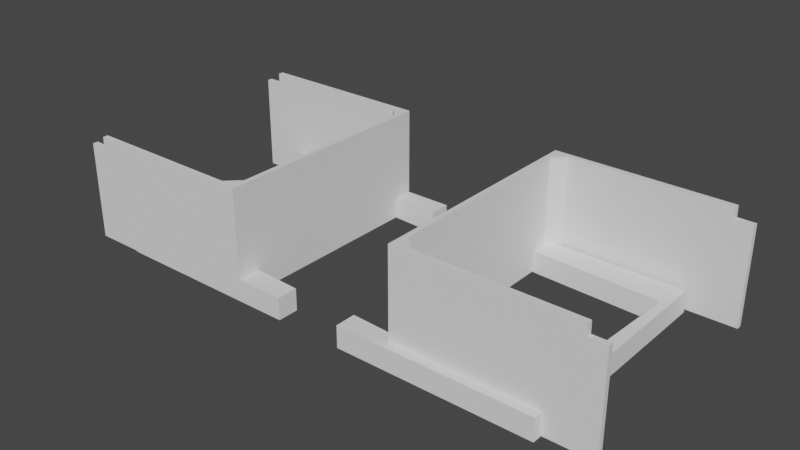 # Source: objetos-casa.blend  (saved by Blender 3.3.6; exported with 4.5.12 LTS)
import bpy
from mathutils import Matrix  # noqa: F401  (used for matrix-valued properties, if any)

bpy.ops.wm.read_factory_settings(use_empty=True)
scene = bpy.context.scene
scene.name = 'Scene'

# ---- collections
col_collection = bpy.data.collections.new('Collection'); scene.collection.children.link(col_collection)

# ---- world
world_world = bpy.data.worlds.new('World'); scene.world = world_world
world_world.use_nodes = True; world_world.node_tree.nodes.clear()
_N = world_world.node_tree.nodes; _L = world_world.node_tree.links
n0 = _N.new('ShaderNodeOutputWorld'); n0.name = 'World Output'; n0.location = (300, 300)
n1 = _N.new('ShaderNodeBackground'); n1.name = 'Background'; n1.location = (10, 300)
n1.inputs[0].default_value = (0.05088, 0.05088, 0.05088, 1.0)
_L.new(n1.outputs[0], n0.inputs[0])
n0.is_active_output = True
world_world.color = (0.05088, 0.05088, 0.05088)
world_world.use_sun_shadow = False
world_world.sun_shadow_jitter_overblur = 0.0

# ---- meshes
me_plane_001 = bpy.data.meshes.new('Plane.001')
me_plane_001.from_pydata([(8.85, -5.35, 0.0), (8.85, 5.35, 0.0), (8.029, -4.773, 0.0), (8.452, 3.937, 0.0), (0.0, -5.35, 0.0), (-2.275e-05, 5.35, 0.0), (0.0004494, -4.384, 0.0), (-0.0002292, 4.347, 0.0), (0.0, -5.35, 1.0), (8.85, -5.35, 1.0), (8.85, 5.35, 1.0), (-2.275e-05, 5.35, 1.0), (0.0004494, -4.384, 1.0), (8.029, -4.773, 1.0), (8.452, 3.937, 1.0), (-0.0002292, 4.347, 1.0)], [], [(5, 1, 3, 7), (1, 0, 2, 3), (0, 4, 6, 2), (11, 15, 14, 10), (10, 14, 13, 9), (9, 13, 12, 8), (0, 9, 8, 4), (3, 14, 15, 7), (6, 12, 13, 2), (1, 10, 9, 0), (2, 13, 14, 3), (5, 11, 10, 1), (7, 15, 11, 5), (6, 4, 8, 12)])
_uv = me_plane_001.uv_layers.new(name='UVMap')
_uv.uv.foreach_set('vector', [0.5, 1.0, 1.0, 1.0, 1.0, 1.0, 0.4839, 1.0, 1.0, 1.0, 1.0, 0.0, 1.0, 0.0, 1.0, 1.0, 1.0, 0.0, 0.5, 0.0, 0.5097, 0.0, 1.0, 0.0, 0.5, 1.0, 0.4839, 1.0, 1.0, 1.0, 1.0, 1.0, 1.0, 1.0, 1.0, 1.0, 1.0, 0.0, 1.0, 0.0, 1.0, 0.0, 1.0, 0.0, 0.5097, 0.0, 0.5, 0.0, 1.0, 0.0, 1.0, 0.0, 0.5, 0.0, 0.5, 0.0, 1.0, 1.0, 1.0, 1.0, 0.4839, 1.0, 0.4839, 1.0, 0.5097, 0.0, 0.5097, 0.0, 1.0, 0.0, 1.0, 0.0, 1.0, 1.0, 1.0, 1.0, 1.0, 0.0, 1.0, 0.0, 1.0, 0.0, 1.0, 0.0, 1.0, 1.0, 1.0, 1.0, 0.5, 1.0, 0.5, 1.0, 1.0, 1.0, 1.0, 1.0, 0.4839, 1.0, 0.4839, 1.0, 0.5, 1.0, 0.5, 1.0, 0.5097, 0.0, 0.5, 0.0, 0.5, 0.0, 0.5097, 0.0])
me_plane_001.update()
me_plane_005 = bpy.data.meshes.new('Plane.005')
me_plane_005.from_pydata([(-8.85, -5.35, 0.0), (-8.85, 5.35, 0.0), (-8.347, -3.979, 0.0), (-7.924, 4.731, 0.0), (0.0, -5.35, 0.0), (-2.275e-05, 5.35, 0.0), (0.0004494, -4.384, 0.0), (-0.0002292, 4.347, 0.0), (-8.85, 5.35, 1.0), (-8.85, -5.35, 1.0), (0.0, -5.35, 1.0), (-2.275e-05, 5.35, 1.0), (-7.924, 4.731, 1.0), (-8.347, -3.979, 1.0), (0.0004494, -4.384, 1.0), (-0.0002292, 4.347, 1.0)], [], [(4, 0, 2, 6), (0, 1, 3, 2), (1, 5, 7, 3), (10, 14, 13, 9), (9, 13, 12, 8), (8, 12, 15, 11), (0, 9, 8, 1), (7, 15, 12, 3), (2, 13, 14, 6), (3, 12, 13, 2), (4, 10, 9, 0), (1, 8, 11, 5), (6, 14, 10, 4), (7, 5, 11, 15)])
_uv = me_plane_005.uv_layers.new(name='UVMap')
_uv.uv.foreach_set('vector', [0.5, 0.0, 0.0, 0.0, 0.0, 0.0, 0.5097, 0.0, 0.0, 0.0, 0.0, 1.0, 0.0, 1.0, 0.0, 0.0, 0.0, 1.0, 0.5, 1.0, 0.4839, 1.0, 0.0, 1.0, 0.5, 0.0, 0.5097, 0.0, 0.0, 0.0, 0.0, 0.0, 0.0, 0.0, 0.0, 0.0, 0.0, 1.0, 0.0, 1.0, 0.0, 1.0, 0.0, 1.0, 0.4839, 1.0, 0.5, 1.0, 0.0, 0.0, 0.0, 0.0, 0.0, 1.0, 0.0, 1.0, 0.4839, 1.0, 0.4839, 1.0, 0.0, 1.0, 0.0, 1.0, 0.0, 0.0, 0.0, 0.0, 0.5097, 0.0, 0.5097, 0.0, 0.0, 1.0, 0.0, 1.0, 0.0, 0.0, 0.0, 0.0, 0.5, 0.0, 0.5, 0.0, 0.0, 0.0, 0.0, 0.0, 0.0, 1.0, 0.0, 1.0, 0.5, 1.0, 0.5, 1.0, 0.5097, 0.0, 0.5097, 0.0, 0.5, 0.0, 0.5, 0.0, 0.4839, 1.0, 0.5, 1.0, 0.5, 1.0, 0.4839, 1.0])
me_plane_005.update()
me_plane_006 = bpy.data.meshes.new('Plane.006')
me_plane_006.from_pydata([(-3.32, 5.344, -2.018), (-3.32, -5.356, -2.018), (-3.091, 5.106, -2.018), (-3.091, -5.117, -2.018), (-2.56, 5.344, -2.018), (-2.56, 5.106, -2.018), (-3.32, 4.562, -2.018), (-3.091, 4.562, -2.018), (-2.476, -5.356, -2.018), (-2.476, -5.117, -2.018), (-3.32, -4.521, -2.018), (-3.091, -4.521, -2.018), (-3.32, -4.521, 2.976), (-3.32, -5.356, 2.976), (-2.56, 5.344, 2.976), (-3.32, 5.344, 2.976), (-2.476, -5.356, 2.976), (5.53, -5.356, 2.976), (-3.091, -4.521, 2.976), (-3.091, -5.117, 2.976), (-2.56, 5.106, 2.976), (-3.091, 5.106, 2.976), (-2.476, -5.117, 2.976), (5.524, -5.117, 2.976), (5.524, 5.106, 2.976), (5.53, 5.344, 2.976), (-3.32, 4.562, 2.976), (-3.091, 4.562, 2.976), (4.73, 5.344, -2.018), (4.73, 5.106, -2.018), (4.73, 5.344, 2.976), (4.73, 5.106, 2.976), (4.73, -5.356, -2.018), (4.73, -5.117, -2.018), (4.73, -5.356, 2.976), (4.73, -5.117, 2.976), (-3.32, -5.356, -1.512), (-3.32, -4.521, -1.512), (-3.091, -4.521, -1.512), (-2.476, -5.117, -1.512), (-3.32, 5.344, -1.512), (-2.56, 5.344, -1.512), (-2.56, 5.106, -1.512), (-3.091, 4.562, -1.512), (5.53, 5.344, -1.512), (5.524, 5.106, -1.512), (5.53, -5.356, -1.512), (-2.476, -5.356, -1.512), (5.524, -5.117, -1.512), (-3.32, 4.562, -1.512), (4.73, 5.106, -1.512), (4.73, 5.344, -1.512), (4.73, -5.117, -1.512), (4.73, -5.356, -1.512)], [], [(4, 5, 2, 0), (10, 11, 3, 1), (28, 29, 5, 4), (0, 2, 7, 6), (2, 5, 7), (1, 3, 9, 8), (6, 7, 11, 10), (3, 11, 9), (34, 17, 23, 35), (14, 15, 21, 20), (12, 13, 19, 18), (30, 14, 20, 31), (15, 26, 27, 21), (21, 27, 20), (13, 16, 22, 19), (26, 12, 18, 27), (19, 22, 18), (37, 36, 13, 12), (39, 38, 18, 22), (41, 40, 15, 14), (43, 42, 20, 27), (45, 44, 25, 24), (53, 46, 17, 34), (36, 47, 16, 13), (51, 41, 14, 30), (50, 45, 24, 31), (52, 39, 22, 35), (49, 37, 12, 26), (40, 49, 26, 15), (46, 48, 23, 17), (38, 43, 27, 18), (42, 50, 31, 20), (44, 51, 30, 25), (25, 30, 31, 24), (53, 32, 33, 52), (48, 52, 35, 23), (47, 53, 34, 16), (16, 34, 35, 22), (8, 9, 33, 32), (8, 32, 53, 47), (53, 52, 48, 46), (5, 29, 50, 42), (11, 7, 43, 38), (0, 6, 49, 40), (6, 10, 37, 49), (33, 9, 39, 52), (50, 51, 44, 45), (28, 4, 41, 51), (1, 8, 47, 36), (51, 50, 29, 28), (7, 5, 42, 43), (4, 0, 40, 41), (9, 11, 38, 39), (10, 1, 36, 37)])
_uv = me_plane_006.uv_layers.new(name='UVMap')
_uv.uv.foreach_set('vector', [0.0, 0.0, 0.0, 0.0, 0.0, 0.0, 0.0, 0.0, 0.0, 0.0, 0.0, 0.0, 0.0, 0.0, 0.0, 0.0, 0.0, 0.0, 0.0, 0.0, 0.0, 0.0, 0.0, 0.0, 0.0, 0.0, 0.0, 0.0, 0.0, 0.0, 0.0, 0.0, 0.0, 0.0, 0.0, 0.0, 0.0, 0.0, 0.0, 0.0, 0.0, 0.0, 0.0, 0.0, 0.0, 0.0, 0.0, 0.0, 0.0, 0.0, 0.0, 0.0, 0.0, 0.0, 0.0, 0.0, 0.0, 0.0, 0.0, 0.0, 0.0, 0.0, 0.0, 0.0, 0.0, 0.0, 0.0, 0.0, 0.0, 0.0, 0.0, 0.0, 0.0, 0.0, 0.0, 0.0, 0.0, 0.0, 0.0, 0.0, 0.0, 0.0, 0.0, 0.0, 0.0, 0.0, 0.0, 0.0, 0.0, 0.0, 0.0, 0.0, 0.0, 0.0, 0.0, 0.0, 0.0, 0.0, 0.0, 0.0, 0.0, 0.0, 0.0, 0.0, 0.0, 0.0, 0.0, 0.0, 0.0, 0.0, 0.0, 0.0, 0.0, 0.0, 0.0, 0.0, 0.0, 0.0, 0.0, 0.0, 0.0, 0.0, 0.0, 0.0, 0.0, 0.0, 0.0, 0.0, 0.0, 0.0, 0.0, 0.0, 0.0, 0.0, 0.0, 0.0, 0.0, 0.0, 0.0, 0.0, 0.0, 0.0, 0.0, 0.0, 0.0, 0.0, 0.0, 0.0, 0.0, 0.0, 0.0, 0.0, 0.0, 0.0, 0.0, 0.0, 0.0, 0.0, 0.0, 0.0, 0.0, 0.0, 0.0, 0.0, 0.0, 0.0, 0.0, 0.0, 0.0, 0.0, 0.0, 0.0, 0.0, 0.0, 0.0, 0.0, 0.0, 0.0, 0.0, 0.0, 0.0, 0.0, 0.0, 0.0, 0.0, 0.0, 0.0, 0.0, 0.0, 0.0, 0.0, 0.0, 0.0, 0.0, 0.0, 0.0, 0.0, 0.0, 0.0, 0.0, 0.0, 0.0, 0.0, 0.0, 0.0, 0.0, 0.0, 0.0, 0.0, 0.0, 0.0, 0.0, 0.0, 0.0, 0.0, 0.0, 0.0, 0.0, 0.0, 0.0, 0.0, 0.0, 0.0, 0.0, 0.0, 0.0, 0.0, 0.0, 0.0, 0.0, 0.0, 0.0, 0.0, 0.0, 0.0, 0.0, 0.0, 0.0, 0.0, 0.0, 0.0, 0.0, 0.0, 0.0, 0.0, 0.0, 0.0, 0.0, 0.0, 0.0, 0.0, 0.0, 0.0, 0.0, 0.0, 0.0, 0.0, 0.0, 0.0, 0.0, 0.0, 0.0, 0.0, 0.0, 0.0, 0.0, 0.0, 0.0, 0.0, 0.0, 0.0, 0.0, 0.0, 0.0, 0.0, 0.0, 0.0, 0.0, 0.0, 0.0, 0.0, 0.0, 0.0, 0.0, 0.0, 0.0, 0.0, 0.0, 0.0, 0.0, 0.0, 0.0, 0.0, 0.0, 0.0, 0.0, 0.0, 0.0, 0.0, 0.0, 0.0, 0.0, 0.0, 0.0, 0.0, 0.0, 0.0, 0.0, 0.0, 0.0, 0.0, 0.0, 0.0, 0.0, 0.0, 0.0, 0.0, 0.0, 0.0, 0.0, 0.0, 0.0, 0.0, 0.0, 0.0, 0.0, 0.0, 0.0, 0.0, 0.0, 0.0, 0.0, 0.0, 0.0, 0.0, 0.0, 0.0, 0.0, 0.0, 0.0, 0.0, 0.0, 0.0, 0.0, 0.0, 0.0, 0.0, 0.0, 0.0, 0.0, 0.0, 0.0, 0.0, 0.0, 0.0, 0.0, 0.0, 0.0, 0.0, 0.0, 0.0, 0.0, 0.0, 0.0, 0.0, 0.0, 0.0, 0.0, 0.0, 0.0, 0.0, 0.0, 0.0, 0.0, 0.0, 0.0, 0.0, 0.0, 0.0, 0.0, 0.0, 0.0, 0.0, 0.0, 0.0, 0.0, 0.0, 0.0, 0.0, 0.0, 0.0, 0.0, 0.0, 0.0, 0.0, 0.0, 0.0, 0.0, 0.0, 0.0, 0.0, 0.0, 0.0, 0.0, 0.0, 0.0, 0.0, 0.0, 0.0, 0.0, 0.0, 0.0, 0.0, 0.0, 0.0, 0.0, 0.0, 0.0, 0.0, 0.0, 0.0, 0.0, 0.0, 0.0])
me_plane_006.update()
me_plane_007 = bpy.data.meshes.new('Plane.007')
me_plane_007.from_pydata([(-3.32, 5.344, -2.018), (-3.32, -5.356, -2.018), (-3.091, 5.106, -2.018), (-3.091, -5.117, -2.018), (-2.56, 5.344, -2.018), (-2.56, 5.106, -2.018), (-3.32, 4.562, -2.018), (-3.091, 4.562, -2.018), (-2.476, -5.356, -2.018), (-2.476, -5.117, -2.018), (-3.32, -4.521, -2.018), (-3.091, -4.521, -2.018), (-3.32, -4.521, 2.976), (-3.32, -5.356, 2.976), (-2.56, 5.344, 2.976), (-3.32, 5.344, 2.976), (-2.476, -5.356, 2.976), (5.53, -5.356, 2.976), (-3.091, -4.521, 2.976), (-3.091, -5.117, 2.976), (-2.56, 5.106, 2.976), (-3.091, 5.106, 2.976), (-2.476, -5.117, 2.976), (5.524, -5.117, 2.976), (5.524, 5.106, 2.976), (5.53, 5.344, 2.976), (-3.32, 4.562, 2.976), (-3.091, 4.562, 2.976), (4.73, 5.344, -2.018), (4.73, 5.106, -2.018), (4.73, 5.344, 2.976), (4.73, 5.106, 2.976), (4.73, -5.356, -2.018), (4.73, -5.117, -2.018), (4.73, -5.356, 2.976), (4.73, -5.117, 2.976), (-3.32, -5.356, -1.512), (-3.32, -4.521, -1.512), (-3.091, -4.521, -1.512), (-2.476, -5.117, -1.512), (-3.32, 5.344, -1.512), (-2.56, 5.344, -1.512), (-2.56, 5.106, -1.512), (-3.091, 4.562, -1.512), (5.53, 5.344, -1.512), (5.524, 5.106, -1.512), (5.53, -5.356, -1.512), (-2.476, -5.356, -1.512), (5.524, -5.117, -1.512), (-3.32, 4.562, -1.512), (4.73, 5.106, -1.512), (4.73, 5.344, -1.512), (4.73, -5.117, -1.512), (4.73, -5.356, -1.512)], [], [(4, 5, 2, 0), (10, 11, 3, 1), (28, 29, 5, 4), (0, 2, 7, 6), (2, 5, 7), (1, 3, 9, 8), (6, 7, 11, 10), (3, 11, 9), (34, 17, 23, 35), (14, 15, 21, 20), (12, 13, 19, 18), (30, 14, 20, 31), (15, 26, 27, 21), (21, 27, 20), (13, 16, 22, 19), (26, 12, 18, 27), (19, 22, 18), (37, 36, 13, 12), (39, 38, 18, 22), (41, 40, 15, 14), (43, 42, 20, 27), (45, 44, 25, 24), (53, 46, 17, 34), (36, 47, 16, 13), (51, 41, 14, 30), (50, 45, 24, 31), (52, 39, 22, 35), (49, 37, 12, 26), (40, 49, 26, 15), (46, 48, 23, 17), (38, 43, 27, 18), (42, 50, 31, 20), (44, 51, 30, 25), (25, 30, 31, 24), (53, 32, 33, 52), (48, 52, 35, 23), (47, 53, 34, 16), (16, 34, 35, 22), (8, 9, 33, 32), (8, 32, 53, 47), (53, 52, 48, 46), (5, 29, 50, 42), (11, 7, 43, 38), (0, 6, 49, 40), (6, 10, 37, 49), (33, 9, 39, 52), (50, 51, 44, 45), (28, 4, 41, 51), (1, 8, 47, 36), (51, 50, 29, 28), (7, 5, 42, 43), (4, 0, 40, 41), (9, 11, 38, 39), (10, 1, 36, 37)])
_uv = me_plane_007.uv_layers.new(name='UVMap')
_uv.uv.foreach_set('vector', [0.0, 0.0, 0.0, 0.0, 0.0, 0.0, 0.0, 0.0, 0.0, 0.0, 0.0, 0.0, 0.0, 0.0, 0.0, 0.0, 0.0, 0.0, 0.0, 0.0, 0.0, 0.0, 0.0, 0.0, 0.0, 0.0, 0.0, 0.0, 0.0, 0.0, 0.0, 0.0, 0.0, 0.0, 0.0, 0.0, 0.0, 0.0, 0.0, 0.0, 0.0, 0.0, 0.0, 0.0, 0.0, 0.0, 0.0, 0.0, 0.0, 0.0, 0.0, 0.0, 0.0, 0.0, 0.0, 0.0, 0.0, 0.0, 0.0, 0.0, 0.0, 0.0, 0.0, 0.0, 0.0, 0.0, 0.0, 0.0, 0.0, 0.0, 0.0, 0.0, 0.0, 0.0, 0.0, 0.0, 0.0, 0.0, 0.0, 0.0, 0.0, 0.0, 0.0, 0.0, 0.0, 0.0, 0.0, 0.0, 0.0, 0.0, 0.0, 0.0, 0.0, 0.0, 0.0, 0.0, 0.0, 0.0, 0.0, 0.0, 0.0, 0.0, 0.0, 0.0, 0.0, 0.0, 0.0, 0.0, 0.0, 0.0, 0.0, 0.0, 0.0, 0.0, 0.0, 0.0, 0.0, 0.0, 0.0, 0.0, 0.0, 0.0, 0.0, 0.0, 0.0, 0.0, 0.0, 0.0, 0.0, 0.0, 0.0, 0.0, 0.0, 0.0, 0.0, 0.0, 0.0, 0.0, 0.0, 0.0, 0.0, 0.0, 0.0, 0.0, 0.0, 0.0, 0.0, 0.0, 0.0, 0.0, 0.0, 0.0, 0.0, 0.0, 0.0, 0.0, 0.0, 0.0, 0.0, 0.0, 0.0, 0.0, 0.0, 0.0, 0.0, 0.0, 0.0, 0.0, 0.0, 0.0, 0.0, 0.0, 0.0, 0.0, 0.0, 0.0, 0.0, 0.0, 0.0, 0.0, 0.0, 0.0, 0.0, 0.0, 0.0, 0.0, 0.0, 0.0, 0.0, 0.0, 0.0, 0.0, 0.0, 0.0, 0.0, 0.0, 0.0, 0.0, 0.0, 0.0, 0.0, 0.0, 0.0, 0.0, 0.0, 0.0, 0.0, 0.0, 0.0, 0.0, 0.0, 0.0, 0.0, 0.0, 0.0, 0.0, 0.0, 0.0, 0.0, 0.0, 0.0, 0.0, 0.0, 0.0, 0.0, 0.0, 0.0, 0.0, 0.0, 0.0, 0.0, 0.0, 0.0, 0.0, 0.0, 0.0, 0.0, 0.0, 0.0, 0.0, 0.0, 0.0, 0.0, 0.0, 0.0, 0.0, 0.0, 0.0, 0.0, 0.0, 0.0, 0.0, 0.0, 0.0, 0.0, 0.0, 0.0, 0.0, 0.0, 0.0, 0.0, 0.0, 0.0, 0.0, 0.0, 0.0, 0.0, 0.0, 0.0, 0.0, 0.0, 0.0, 0.0, 0.0, 0.0, 0.0, 0.0, 0.0, 0.0, 0.0, 0.0, 0.0, 0.0, 0.0, 0.0, 0.0, 0.0, 0.0, 0.0, 0.0, 0.0, 0.0, 0.0, 0.0, 0.0, 0.0, 0.0, 0.0, 0.0, 0.0, 0.0, 0.0, 0.0, 0.0, 0.0, 0.0, 0.0, 0.0, 0.0, 0.0, 0.0, 0.0, 0.0, 0.0, 0.0, 0.0, 0.0, 0.0, 0.0, 0.0, 0.0, 0.0, 0.0, 0.0, 0.0, 0.0, 0.0, 0.0, 0.0, 0.0, 0.0, 0.0, 0.0, 0.0, 0.0, 0.0, 0.0, 0.0, 0.0, 0.0, 0.0, 0.0, 0.0, 0.0, 0.0, 0.0, 0.0, 0.0, 0.0, 0.0, 0.0, 0.0, 0.0, 0.0, 0.0, 0.0, 0.0, 0.0, 0.0, 0.0, 0.0, 0.0, 0.0, 0.0, 0.0, 0.0, 0.0, 0.0, 0.0, 0.0, 0.0, 0.0, 0.0, 0.0, 0.0, 0.0, 0.0, 0.0, 0.0, 0.0, 0.0, 0.0, 0.0, 0.0, 0.0, 0.0, 0.0, 0.0, 0.0, 0.0, 0.0, 0.0, 0.0, 0.0, 0.0, 0.0, 0.0, 0.0, 0.0, 0.0, 0.0, 0.0, 0.0, 0.0, 0.0, 0.0, 0.0, 0.0, 0.0, 0.0, 0.0, 0.0, 0.0, 0.0, 0.0, 0.0, 0.0, 0.0, 0.0, 0.0, 0.0, 0.0, 0.0, 0.0])
me_plane_007.update()

# ---- objects
ob_plane = bpy.data.objects.new('Plane', me_plane_001)
ob_empty = bpy.data.objects.new('Empty', None)
ob_plane_001 = bpy.data.objects.new('Plane.001', me_plane_005)
ob_plane_002 = bpy.data.objects.new('Plane.002', me_plane_006)
ob_plane_003 = bpy.data.objects.new('Plane.003', me_plane_007)

# ---- transforms, parenting, visibility, modifiers, constraints
ob_plane.location = (1.377, 0.0, 0.0)
ob_empty.location = (0.5644, -1.242, 0.0)
ob_empty.rotation_euler = (0.0, -0.0, -0.02922)
ob_empty.scale = (15.32, 15.32, 15.32)
ob_empty.empty_display_type = 'IMAGE'
ob_empty.empty_display_size = 5.0
ob_plane_001.location = (-1.697, 0.0, 0.0)
ob_plane_002.location = (-7.227, 0.003497, 3.018)
ob_plane_002.rotation_euler = (-0.0, 3.142, -0.0)
ob_plane_003.location = (6.896, 0.4091, 3.018)
ob_plane_003.rotation_euler = (-0.0, 3.142, -0.0)
ob_plane_003.scale = (-1.0, 1.0, 1.0)

# ---- collection membership
col_collection.objects.link(ob_plane)
col_collection.objects.link(ob_empty)
col_collection.objects.link(ob_plane_001)
col_collection.objects.link(ob_plane_002)
col_collection.objects.link(ob_plane_003)

# ---- scene / render settings (as saved in the file)
scene.frame_start = 1; scene.frame_end = 250; scene.frame_set(45)
scene.render.engine = 'BLENDER_EEVEE_NEXT'
scene.cycles.sampling_pattern = 'TABULATED_SOBOL'
scene.cycles.use_light_tree = False
scene.view_settings.view_transform = 'Filmic'
scene.unit_settings.scale_length = 0.01
bpy.context.view_layer.update()

# ---- added for rendering (the .blend has no active camera and no usable light): camera, sun
cam_auto = bpy.data.cameras.new('AutoCamera')
cam_auto.lens = 50.0
cam_auto.sensor_width = 36.0
cam_auto.clip_end = 1000.0
ob_auto_camera = bpy.data.objects.new('AutoCamera', cam_auto)
scene.collection.objects.link(ob_auto_camera)
ob_auto_camera.location = (25.7221, -30.8645, 23.228)
ob_auto_camera.rotation_euler = (1.09748, -7.21219e-08, 0.694738)
scene.camera = ob_auto_camera
light_auto_sun = bpy.data.lights.new('AutoSun', 'SUN')
light_auto_sun.energy = 3.0
light_auto_sun.angle = 0.0523599
ob_auto_sun = bpy.data.objects.new('AutoSun', light_auto_sun)
scene.collection.objects.link(ob_auto_sun)
ob_auto_sun.rotation_euler = (0.872665, 0.174533, 0.523599)
bpy.context.view_layer.update()
